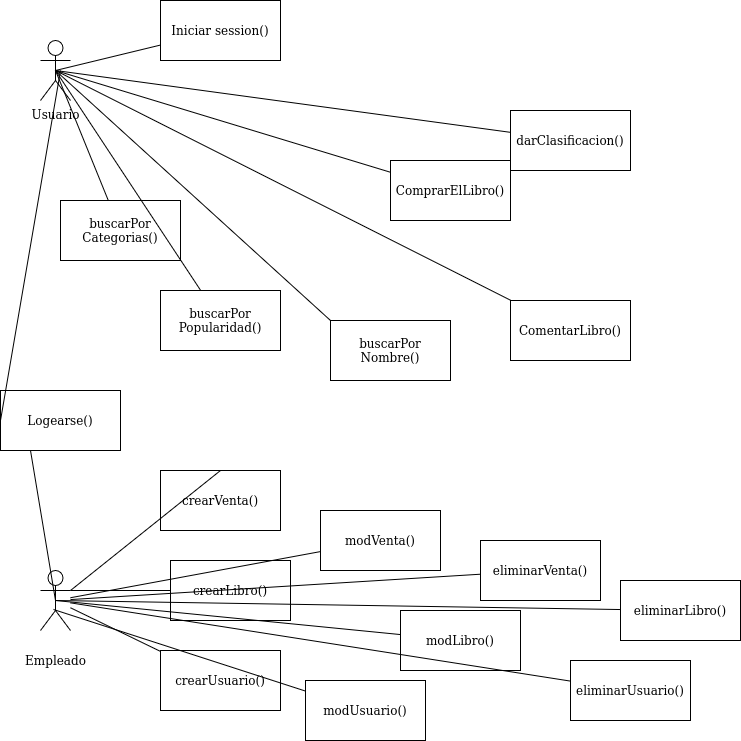

The diagram above was exported from draw.io. Its source (the exported page's mxGraphModel, read from the mxfile embedded in the PNG):
<mxGraphModel dx="1346" dy="796" grid="1" gridSize="10" guides="1" tooltips="1" connect="1" arrows="1" fold="1" page="1" pageScale="1" pageWidth="850" pageHeight="1100" math="0" shadow="0">
  <root>
    <mxCell id="0" />
    <mxCell id="1" parent="0" />
    <mxCell id="E7Gm3dl_z8ARnEOX2DSU-1" parent="1" style="shape=umlActor;verticalLabelPosition=bottom;verticalAlign=top;html=1;outlineConnect=0;" value="Usuario" vertex="1">
      <mxGeometry height="60" width="30" x="100" y="50" as="geometry" />
    </mxCell>
    <mxCell id="E7Gm3dl_z8ARnEOX2DSU-4" parent="1" style="shape=umlActor;verticalLabelPosition=bottom;verticalAlign=middle;html=1;outlineConnect=0;" value="Empleado" vertex="1">
      <mxGeometry height="60" width="30" x="100" y="580" as="geometry" />
    </mxCell>
    <mxCell id="E7Gm3dl_z8ARnEOX2DSU-8" parent="1" style="rounded=0;whiteSpace=wrap;html=1;" value="Iniciar session()" vertex="1">
      <mxGeometry height="60" width="120" x="220" y="10" as="geometry" />
    </mxCell>
    <mxCell id="E7Gm3dl_z8ARnEOX2DSU-12" parent="1" style="rounded=0;whiteSpace=wrap;html=1;" value="Logearse()" vertex="1">
      <mxGeometry height="60" width="120" x="60" y="400" as="geometry" />
    </mxCell>
    <mxCell id="E7Gm3dl_z8ARnEOX2DSU-13" parent="1" style="rounded=0;whiteSpace=wrap;html=1;" value="ComprarElLibro()" vertex="1">
      <mxGeometry height="60" width="120" x="450" y="170" as="geometry" />
    </mxCell>
    <mxCell id="E7Gm3dl_z8ARnEOX2DSU-14" parent="1" style="rounded=0;whiteSpace=wrap;html=1;" value="ComentarLibro()" vertex="1">
      <mxGeometry height="60" width="120" x="570" y="310" as="geometry" />
    </mxCell>
    <mxCell id="E7Gm3dl_z8ARnEOX2DSU-15" parent="1" style="rounded=0;whiteSpace=wrap;html=1;" value="darClasificacion()" vertex="1">
      <mxGeometry height="60" width="120" x="570" y="120" as="geometry" />
    </mxCell>
    <mxCell id="E7Gm3dl_z8ARnEOX2DSU-16" parent="1" style="rounded=0;whiteSpace=wrap;html=1;" value="&lt;div&gt;buscarPor&lt;/div&gt;&lt;div&gt;Categorias()&lt;/div&gt;" vertex="1">
      <mxGeometry height="60" width="120" x="120" y="210" as="geometry" />
    </mxCell>
    <mxCell id="E7Gm3dl_z8ARnEOX2DSU-17" parent="1" style="rounded=0;whiteSpace=wrap;html=1;" value="&lt;div&gt;buscarPor&lt;/div&gt;&lt;div&gt;Popularidad()&lt;/div&gt;" vertex="1">
      <mxGeometry height="60" width="120" x="220" y="300" as="geometry" />
    </mxCell>
    <mxCell id="E7Gm3dl_z8ARnEOX2DSU-18" parent="1" style="rounded=0;whiteSpace=wrap;html=1;" value="&lt;div&gt;buscarPor&lt;/div&gt;&lt;div&gt;Nombre()&lt;/div&gt;" vertex="1">
      <mxGeometry height="60" width="120" x="390" y="330" as="geometry" />
    </mxCell>
    <mxCell id="E7Gm3dl_z8ARnEOX2DSU-27" edge="1" parent="1" source="E7Gm3dl_z8ARnEOX2DSU-1" style="endArrow=none;html=1;rounded=0;exitX=0.5;exitY=0.5;exitDx=0;exitDy=0;exitPerimeter=0;" target="E7Gm3dl_z8ARnEOX2DSU-16" value="">
      <mxGeometry height="50" relative="1" width="50" as="geometry">
        <mxPoint x="400" y="390" as="sourcePoint" />
        <mxPoint x="450" y="340" as="targetPoint" />
      </mxGeometry>
    </mxCell>
    <mxCell id="E7Gm3dl_z8ARnEOX2DSU-28" edge="1" parent="1" source="E7Gm3dl_z8ARnEOX2DSU-1" style="endArrow=none;html=1;rounded=0;exitX=0.5;exitY=0.5;exitDx=0;exitDy=0;exitPerimeter=0;" target="E7Gm3dl_z8ARnEOX2DSU-17" value="">
      <mxGeometry height="50" relative="1" width="50" as="geometry">
        <mxPoint x="400" y="390" as="sourcePoint" />
        <mxPoint x="450" y="340" as="targetPoint" />
      </mxGeometry>
    </mxCell>
    <mxCell id="E7Gm3dl_z8ARnEOX2DSU-29" edge="1" parent="1" style="endArrow=none;html=1;rounded=0;entryX=0;entryY=0.5;entryDx=0;entryDy=0;" target="E7Gm3dl_z8ARnEOX2DSU-12" value="">
      <mxGeometry height="50" relative="1" width="50" as="geometry">
        <Array as="points" />
        <mxPoint x="120" y="80" as="sourcePoint" />
        <mxPoint x="450" y="340" as="targetPoint" />
      </mxGeometry>
    </mxCell>
    <mxCell id="E7Gm3dl_z8ARnEOX2DSU-30" edge="1" parent="1" source="E7Gm3dl_z8ARnEOX2DSU-18" style="endArrow=none;html=1;rounded=0;exitX=0;exitY=0;exitDx=0;exitDy=0;entryX=0.5;entryY=0.5;entryDx=0;entryDy=0;entryPerimeter=0;" target="E7Gm3dl_z8ARnEOX2DSU-1" value="">
      <mxGeometry height="50" relative="1" width="50" as="geometry">
        <mxPoint x="400" y="390" as="sourcePoint" />
        <mxPoint x="450" y="340" as="targetPoint" />
      </mxGeometry>
    </mxCell>
    <mxCell id="E7Gm3dl_z8ARnEOX2DSU-31" edge="1" parent="1" source="E7Gm3dl_z8ARnEOX2DSU-1" style="endArrow=none;html=1;rounded=0;exitX=0.5;exitY=0.5;exitDx=0;exitDy=0;exitPerimeter=0;" target="E7Gm3dl_z8ARnEOX2DSU-8" value="">
      <mxGeometry height="50" relative="1" width="50" as="geometry">
        <mxPoint x="400" y="390" as="sourcePoint" />
        <mxPoint x="450" y="340" as="targetPoint" />
      </mxGeometry>
    </mxCell>
    <mxCell id="E7Gm3dl_z8ARnEOX2DSU-32" edge="1" parent="1" source="E7Gm3dl_z8ARnEOX2DSU-1" style="endArrow=none;html=1;rounded=0;exitX=0.5;exitY=0.5;exitDx=0;exitDy=0;exitPerimeter=0;" target="E7Gm3dl_z8ARnEOX2DSU-13" value="">
      <mxGeometry height="50" relative="1" width="50" as="geometry">
        <mxPoint x="400" y="390" as="sourcePoint" />
        <mxPoint x="450" y="340" as="targetPoint" />
      </mxGeometry>
    </mxCell>
    <mxCell id="E7Gm3dl_z8ARnEOX2DSU-33" edge="1" parent="1" source="E7Gm3dl_z8ARnEOX2DSU-1" style="endArrow=none;html=1;rounded=0;exitX=0.5;exitY=0.5;exitDx=0;exitDy=0;exitPerimeter=0;" target="E7Gm3dl_z8ARnEOX2DSU-14" value="">
      <mxGeometry height="50" relative="1" width="50" as="geometry">
        <mxPoint x="400" y="390" as="sourcePoint" />
        <mxPoint x="450" y="340" as="targetPoint" />
      </mxGeometry>
    </mxCell>
    <mxCell id="E7Gm3dl_z8ARnEOX2DSU-34" edge="1" parent="1" source="E7Gm3dl_z8ARnEOX2DSU-1" style="endArrow=none;html=1;rounded=0;exitX=0.5;exitY=0.5;exitDx=0;exitDy=0;exitPerimeter=0;" target="E7Gm3dl_z8ARnEOX2DSU-15" value="">
      <mxGeometry height="50" relative="1" width="50" as="geometry">
        <mxPoint x="400" y="390" as="sourcePoint" />
        <mxPoint x="450" y="340" as="targetPoint" />
      </mxGeometry>
    </mxCell>
    <mxCell id="E7Gm3dl_z8ARnEOX2DSU-35" edge="1" parent="1" source="E7Gm3dl_z8ARnEOX2DSU-12" style="endArrow=none;html=1;rounded=0;exitX=0.25;exitY=1;exitDx=0;exitDy=0;entryX=0.5;entryY=0.5;entryDx=0;entryDy=0;entryPerimeter=0;" target="E7Gm3dl_z8ARnEOX2DSU-4" value="">
      <mxGeometry height="50" relative="1" width="50" as="geometry">
        <mxPoint x="400" y="390" as="sourcePoint" />
        <mxPoint x="450" y="340" as="targetPoint" />
      </mxGeometry>
    </mxCell>
    <mxCell id="E7Gm3dl_z8ARnEOX2DSU-36" parent="1" style="rounded=0;whiteSpace=wrap;html=1;" value="crearVenta()" vertex="1">
      <mxGeometry height="60" width="120" x="220" y="480" as="geometry" />
    </mxCell>
    <mxCell id="E7Gm3dl_z8ARnEOX2DSU-37" parent="1" style="rounded=0;whiteSpace=wrap;html=1;" value="crearLibro()" vertex="1">
      <mxGeometry height="60" width="120" x="230" y="570" as="geometry" />
    </mxCell>
    <mxCell id="E7Gm3dl_z8ARnEOX2DSU-38" parent="1" style="rounded=0;whiteSpace=wrap;html=1;" value="crearUsuario()" vertex="1">
      <mxGeometry height="60" width="120" x="220" y="660" as="geometry" />
    </mxCell>
    <mxCell id="E7Gm3dl_z8ARnEOX2DSU-39" parent="1" style="rounded=0;whiteSpace=wrap;html=1;" value="modVenta()" vertex="1">
      <mxGeometry height="60" width="120" x="380" y="520" as="geometry" />
    </mxCell>
    <mxCell id="E7Gm3dl_z8ARnEOX2DSU-40" parent="1" style="rounded=0;whiteSpace=wrap;html=1;" value="eliminarVenta()" vertex="1">
      <mxGeometry height="60" width="120" x="540" y="550" as="geometry" />
    </mxCell>
    <mxCell id="E7Gm3dl_z8ARnEOX2DSU-41" parent="1" style="rounded=0;whiteSpace=wrap;html=1;" value="modLibro()" vertex="1">
      <mxGeometry height="60" width="120" x="460" y="620" as="geometry" />
    </mxCell>
    <mxCell id="E7Gm3dl_z8ARnEOX2DSU-42" parent="1" style="rounded=0;whiteSpace=wrap;html=1;" value="modUsuario()" vertex="1">
      <mxGeometry height="60" width="120" x="365" y="690" as="geometry" />
    </mxCell>
    <mxCell id="E7Gm3dl_z8ARnEOX2DSU-43" parent="1" style="rounded=0;whiteSpace=wrap;html=1;" value="eliminarUsuario()" vertex="1">
      <mxGeometry height="60" width="120" x="630" y="670" as="geometry" />
    </mxCell>
    <mxCell id="E7Gm3dl_z8ARnEOX2DSU-44" parent="1" style="rounded=0;whiteSpace=wrap;html=1;" value="eliminarLibro()" vertex="1">
      <mxGeometry height="60" width="120" x="680" y="590" as="geometry" />
    </mxCell>
    <mxCell id="E7Gm3dl_z8ARnEOX2DSU-45" edge="1" parent="1" source="E7Gm3dl_z8ARnEOX2DSU-36" style="endArrow=none;html=1;rounded=0;exitX=0.5;exitY=0;exitDx=0;exitDy=0;entryX=1;entryY=0.3333333333333333;entryDx=0;entryDy=0;entryPerimeter=0;" target="E7Gm3dl_z8ARnEOX2DSU-4" value="">
      <mxGeometry height="50" relative="1" width="50" as="geometry">
        <mxPoint x="400" y="390" as="sourcePoint" />
        <mxPoint x="290" y="420" as="targetPoint" />
      </mxGeometry>
    </mxCell>
    <mxCell id="E7Gm3dl_z8ARnEOX2DSU-46" edge="1" parent="1" source="E7Gm3dl_z8ARnEOX2DSU-4" style="endArrow=none;html=1;rounded=0;exitX=1;exitY=0.3333333333333333;exitDx=0;exitDy=0;exitPerimeter=0;entryX=0;entryY=0.5;entryDx=0;entryDy=0;" target="E7Gm3dl_z8ARnEOX2DSU-37" value="">
      <mxGeometry height="50" relative="1" width="50" as="geometry">
        <mxPoint x="400" y="390" as="sourcePoint" />
        <mxPoint x="450" y="340" as="targetPoint" />
      </mxGeometry>
    </mxCell>
    <mxCell id="E7Gm3dl_z8ARnEOX2DSU-48" edge="1" parent="1" source="E7Gm3dl_z8ARnEOX2DSU-39" style="endArrow=none;html=1;rounded=0;" target="E7Gm3dl_z8ARnEOX2DSU-4" value="">
      <mxGeometry height="50" relative="1" width="50" as="geometry">
        <mxPoint x="400" y="390" as="sourcePoint" />
        <mxPoint x="450" y="340" as="targetPoint" />
      </mxGeometry>
    </mxCell>
    <mxCell id="E7Gm3dl_z8ARnEOX2DSU-49" edge="1" parent="1" source="E7Gm3dl_z8ARnEOX2DSU-40" style="endArrow=none;html=1;rounded=0;" target="E7Gm3dl_z8ARnEOX2DSU-4" value="">
      <mxGeometry height="50" relative="1" width="50" as="geometry">
        <mxPoint x="400" y="390" as="sourcePoint" />
        <mxPoint x="450" y="340" as="targetPoint" />
      </mxGeometry>
    </mxCell>
    <mxCell id="E7Gm3dl_z8ARnEOX2DSU-50" edge="1" parent="1" source="E7Gm3dl_z8ARnEOX2DSU-4" style="endArrow=none;html=1;rounded=0;exitX=0.5;exitY=0.5;exitDx=0;exitDy=0;exitPerimeter=0;" target="E7Gm3dl_z8ARnEOX2DSU-44" value="">
      <mxGeometry height="50" relative="1" width="50" as="geometry">
        <mxPoint x="400" y="390" as="sourcePoint" />
        <mxPoint x="450" y="340" as="targetPoint" />
      </mxGeometry>
    </mxCell>
    <mxCell id="E7Gm3dl_z8ARnEOX2DSU-51" edge="1" parent="1" source="E7Gm3dl_z8ARnEOX2DSU-41" style="endArrow=none;html=1;rounded=0;entryX=0.5;entryY=0.5;entryDx=0;entryDy=0;entryPerimeter=0;" target="E7Gm3dl_z8ARnEOX2DSU-4" value="">
      <mxGeometry height="50" relative="1" width="50" as="geometry">
        <mxPoint x="400" y="390" as="sourcePoint" />
        <mxPoint x="450" y="340" as="targetPoint" />
      </mxGeometry>
    </mxCell>
    <mxCell id="E7Gm3dl_z8ARnEOX2DSU-52" edge="1" parent="1" source="E7Gm3dl_z8ARnEOX2DSU-38" style="endArrow=none;html=1;rounded=0;" target="E7Gm3dl_z8ARnEOX2DSU-4" value="">
      <mxGeometry height="50" relative="1" width="50" as="geometry">
        <mxPoint x="400" y="390" as="sourcePoint" />
        <mxPoint x="450" y="340" as="targetPoint" />
      </mxGeometry>
    </mxCell>
    <mxCell id="E7Gm3dl_z8ARnEOX2DSU-53" edge="1" parent="1" source="E7Gm3dl_z8ARnEOX2DSU-42" style="endArrow=none;html=1;rounded=0;entryX=0.433;entryY=0.65;entryDx=0;entryDy=0;entryPerimeter=0;" target="E7Gm3dl_z8ARnEOX2DSU-4" value="">
      <mxGeometry height="50" relative="1" width="50" as="geometry">
        <mxPoint x="400" y="390" as="sourcePoint" />
        <mxPoint x="450" y="340" as="targetPoint" />
      </mxGeometry>
    </mxCell>
    <mxCell id="E7Gm3dl_z8ARnEOX2DSU-54" edge="1" parent="1" source="E7Gm3dl_z8ARnEOX2DSU-4" style="endArrow=none;html=1;rounded=0;" target="E7Gm3dl_z8ARnEOX2DSU-43" value="">
      <mxGeometry height="50" relative="1" width="50" as="geometry">
        <mxPoint x="400" y="390" as="sourcePoint" />
        <mxPoint x="450" y="340" as="targetPoint" />
      </mxGeometry>
    </mxCell>
  </root>
</mxGraphModel>